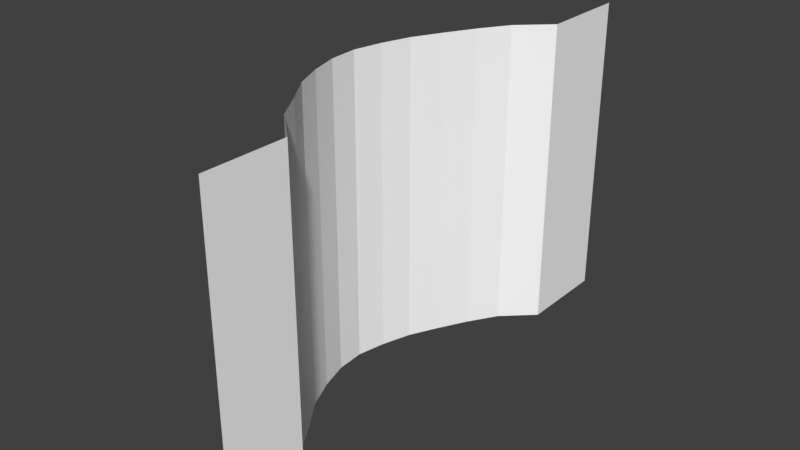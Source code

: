 # Source: lys.blend  (saved by Blender 2.79.0; exported with 4.5.12 LTS)
import bpy
from mathutils import Matrix  # noqa: F401  (used for matrix-valued properties, if any)

bpy.ops.wm.read_factory_settings(use_empty=True)
scene = bpy.context.scene
scene.name = 'Scene'

# ---- collections
col_collection_1 = bpy.data.collections.new('Collection 1'); scene.collection.children.link(col_collection_1)

# ---- materials (node trees are filled in below, after node groups)
mat_material_001 = bpy.data.materials.new('Material.001')
mat_material_001.alpha_threshold = 0.0
mat_material_001.use_transparent_shadow = False
mat_material_001.diffuse_color = (1.0, 1.0, 1.0, 1.0)
mat_material_001.roughness = 0.5

# ---- material node trees

# ---- world
world_world = bpy.data.worlds.new('World'); scene.world = world_world
world_world.color = (0.05088, 0.05088, 0.05088)
world_world.use_sun_shadow = False
world_world.sun_shadow_jitter_overblur = 0.0
world_world.cycles.sampling_method = 'MANUAL'

# ---- meshes
me_plane_002 = bpy.data.meshes.new('Plane.002')
me_plane_002.from_pydata([(-0.2026, -0.3703, -0.0003304), (-0.2026, 0.3703, -0.0003304), (-0.2026, -0.2547, -0.0003304), (-0.2026, -0.1313, 0.1005), (-0.2027, -0.007837, 0.1327), (-0.2026, 0.1156, 0.0908), (-0.2026, 0.239, -0.0003304), (-0.6445, -0.3703, -0.0003304), (-0.6445, 0.3703, -0.0003304), (-0.6445, -0.2547, -0.0003304), (-0.6446, -0.1313, 0.1005), (-0.6446, -0.007837, 0.1327), (-0.6446, 0.1156, 0.0908), (-0.6445, 0.239, -0.0003304), (-0.2026, -0.2136, 0.04593), (-0.2026, -0.1724, 0.07194), (-0.6446, -0.2136, 0.04593), (-0.6446, -0.1724, 0.07194), (-0.2026, -0.09012, 0.1183), (-0.2027, -0.04898, 0.1302), (-0.6446, -0.09012, 0.1183), (-0.6446, -0.04898, 0.1302), (-0.2026, 0.03331, 0.1241), (-0.2026, 0.07445, 0.1111), (-0.6446, 0.03331, 0.1241), (-0.6446, 0.07445, 0.1111), (-0.2026, 0.1567, 0.06885), (-0.2026, 0.1979, 0.0431), (-0.6446, 0.1567, 0.06885), (-0.6446, 0.1979, 0.0431)], [], [(13, 6, 1, 8), (7, 0, 2, 9), (17, 15, 3, 10), (21, 19, 4, 11), (25, 23, 5, 12), (29, 27, 6, 13), (9, 2, 14, 16), (16, 14, 15, 17), (10, 3, 18, 20), (20, 18, 19, 21), (11, 4, 22, 24), (24, 22, 23, 25), (12, 5, 26, 28), (28, 26, 27, 29)])
me_plane_002.materials.append(mat_material_001)
me_plane_002.use_remesh_preserve_volume = False
me_plane_002.use_remesh_preserve_attributes = False
me_plane_002.use_mirror_vertex_groups = False
me_plane_002.update()

# ---- objects
ob_plane = bpy.data.objects.new('Plane', me_plane_002)

# ---- transforms, parenting, visibility, modifiers, constraints
ob_plane.location = (0.7215, -0.2403, 2.159)
ob_plane.rotation_euler = (0.0, -1.57, 0.0)
ob_plane.lineart.crease_threshold = 0.0

# ---- collection membership
col_collection_1.objects.link(ob_plane)

# ---- scene / render settings (as saved in the file)
scene.frame_start = 1; scene.frame_end = 250; scene.frame_set(1)
scene.render.engine = 'BLENDER_EEVEE_NEXT'
scene.render.resolution_percentage = 50
scene.render.dither_intensity = 0.0
scene.cycles.use_denoising = False
scene.cycles.samples = 128
scene.cycles.sampling_pattern = 'TABULATED_SOBOL'
scene.cycles.use_adaptive_sampling = False
scene.cycles.use_light_tree = False
scene.cycles.blur_glossy = 0.0
scene.cycles.sample_clamp_indirect = 0.0
scene.view_settings.view_transform = 'Standard'
bpy.context.view_layer.update()

# ---- added for rendering (the .blend has no active camera and no usable light): camera, sun
cam_auto = bpy.data.cameras.new('AutoCamera')
cam_auto.lens = 50.0
cam_auto.sensor_width = 36.0
cam_auto.clip_end = 1000.0
ob_auto_camera = bpy.data.objects.new('AutoCamera', cam_auto)
scene.collection.objects.link(ob_auto_camera)
ob_auto_camera.location = (1.46257, -1.20928, 2.38185)
ob_auto_camera.rotation_euler = (1.09748, -7.21219e-08, 0.694738)
scene.camera = ob_auto_camera
light_auto_sun = bpy.data.lights.new('AutoSun', 'SUN')
light_auto_sun.energy = 3.0
light_auto_sun.angle = 0.0523599
ob_auto_sun = bpy.data.objects.new('AutoSun', light_auto_sun)
scene.collection.objects.link(ob_auto_sun)
ob_auto_sun.rotation_euler = (0.872665, 0.174533, 0.523599)
bpy.context.view_layer.update()
